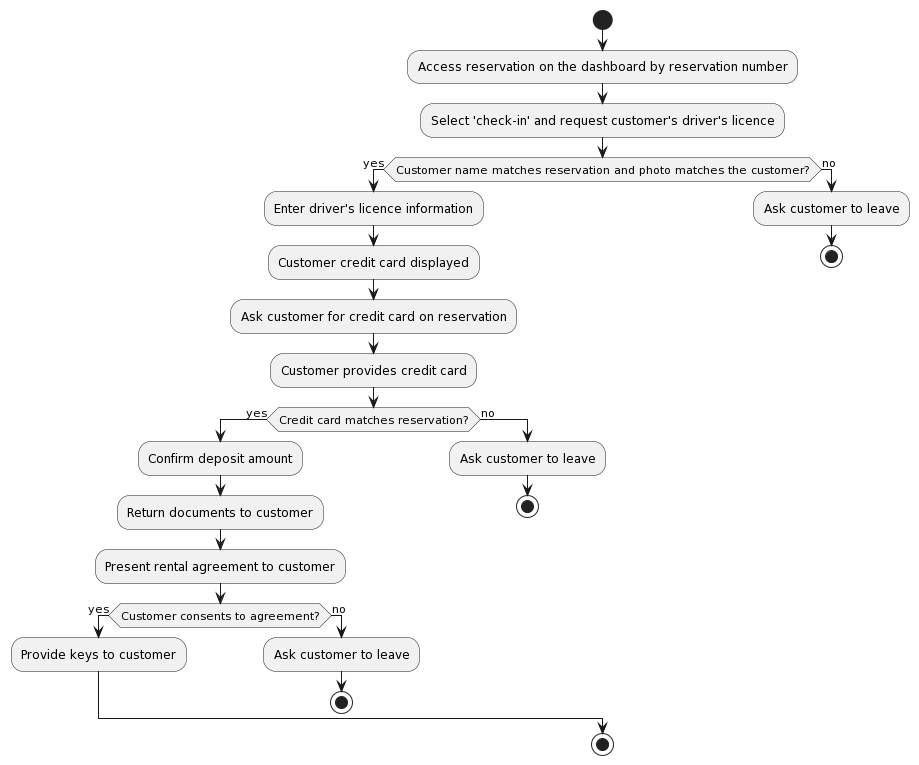

The diagram above was rendered by PlantUML. Its source (embedded in the PNG):
@startuml
start

:Access reservation on the dashboard by reservation number;

:Select 'check-in' and request customer's driver's licence;

if (Customer name matches reservation and photo matches the customer?) then (yes)
  :Enter driver's licence information;
  :Customer credit card displayed;
  :Ask customer for credit card on reservation;
  :Customer provides credit card;
  if (Credit card matches reservation?) then (yes)
    :Confirm deposit amount;
    :Return documents to customer;
    :Present rental agreement to customer;
    if (Customer consents to agreement?) then (yes)
      :Provide keys to customer;
    else (no)
      :Ask customer to leave;
      stop
    endif
  else (no)
    :Ask customer to leave;
    stop
  endif
else (no)
  :Ask customer to leave;
  stop
endif
stop
@enduml